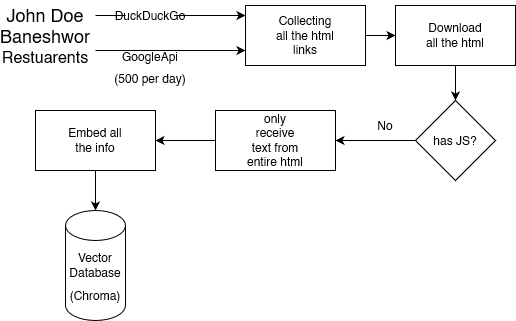

The diagram above was exported from draw.io. Its source (the exported page's mxGraphModel, read from the mxfile embedded in the PNG):
<mxGraphModel dx="894" dy="352" grid="1" gridSize="10" guides="1" tooltips="1" connect="1" arrows="1" fold="1" page="1" pageScale="1" pageWidth="850" pageHeight="1100" math="0" shadow="0">
  <root>
    <mxCell id="0" />
    <mxCell id="1" parent="0" />
    <mxCell id="cPE1OUDLw_-5fG1efsJU-1" value="&lt;div&gt;&lt;font style=&quot;font-size: 18px;&quot;&gt;John Doe Baneshwor&lt;/font&gt;&lt;/div&gt;&lt;div&gt;&lt;font size=&quot;3&quot;&gt;Restuarents&lt;br&gt;&lt;/font&gt;&lt;/div&gt;" style="text;html=1;strokeColor=none;fillColor=none;align=center;verticalAlign=middle;whiteSpace=wrap;rounded=0;" vertex="1" parent="1">
      <mxGeometry x="100" y="100" width="60" height="30" as="geometry" />
    </mxCell>
    <mxCell id="cPE1OUDLw_-5fG1efsJU-7" value="" style="endArrow=classic;html=1;rounded=0;" edge="1" parent="1">
      <mxGeometry width="50" height="50" relative="1" as="geometry">
        <mxPoint x="180" y="130" as="sourcePoint" />
        <mxPoint x="330" y="130" as="targetPoint" />
      </mxGeometry>
    </mxCell>
    <mxCell id="cPE1OUDLw_-5fG1efsJU-8" value="" style="endArrow=classic;html=1;rounded=0;startArrow=none;" edge="1" parent="1" source="cPE1OUDLw_-5fG1efsJU-10">
      <mxGeometry width="50" height="50" relative="1" as="geometry">
        <mxPoint x="200" y="99" as="sourcePoint" />
        <mxPoint x="330" y="95" as="targetPoint" />
      </mxGeometry>
    </mxCell>
    <mxCell id="cPE1OUDLw_-5fG1efsJU-10" value="DuckDuckGo" style="text;html=1;strokeColor=none;fillColor=none;align=center;verticalAlign=middle;whiteSpace=wrap;rounded=0;" vertex="1" parent="1">
      <mxGeometry x="210" y="80" width="50" height="30" as="geometry" />
    </mxCell>
    <mxCell id="cPE1OUDLw_-5fG1efsJU-11" value="" style="endArrow=none;html=1;rounded=0;" edge="1" parent="1" target="cPE1OUDLw_-5fG1efsJU-10">
      <mxGeometry width="50" height="50" relative="1" as="geometry">
        <mxPoint x="180" y="95" as="sourcePoint" />
        <mxPoint x="290" y="99" as="targetPoint" />
      </mxGeometry>
    </mxCell>
    <mxCell id="cPE1OUDLw_-5fG1efsJU-12" value="&lt;div&gt;&lt;font style=&quot;font-size: 12px;&quot;&gt;GoogleApi&lt;/font&gt;&lt;/div&gt;&lt;div&gt;&lt;font style=&quot;font-size: 12px;&quot;&gt;(500 per day)&lt;br&gt;&lt;/font&gt;&lt;/div&gt;" style="text;html=1;strokeColor=none;fillColor=none;align=center;verticalAlign=middle;whiteSpace=wrap;rounded=0;fontSize=18;" vertex="1" parent="1">
      <mxGeometry x="190" y="130" width="90" height="30" as="geometry" />
    </mxCell>
    <mxCell id="cPE1OUDLw_-5fG1efsJU-13" value="" style="rounded=0;whiteSpace=wrap;html=1;fontSize=12;" vertex="1" parent="1">
      <mxGeometry x="330" y="85" width="120" height="60" as="geometry" />
    </mxCell>
    <mxCell id="cPE1OUDLw_-5fG1efsJU-14" value="Collecting all the html links" style="text;html=1;strokeColor=none;fillColor=none;align=center;verticalAlign=middle;whiteSpace=wrap;rounded=0;fontSize=12;" vertex="1" parent="1">
      <mxGeometry x="360" y="100" width="60" height="30" as="geometry" />
    </mxCell>
    <mxCell id="cPE1OUDLw_-5fG1efsJU-15" value="" style="endArrow=classic;html=1;rounded=0;fontSize=12;exitX=1;exitY=0.5;exitDx=0;exitDy=0;" edge="1" parent="1" source="cPE1OUDLw_-5fG1efsJU-13" target="cPE1OUDLw_-5fG1efsJU-16">
      <mxGeometry width="50" height="50" relative="1" as="geometry">
        <mxPoint x="400" y="220" as="sourcePoint" />
        <mxPoint x="400" y="190" as="targetPoint" />
      </mxGeometry>
    </mxCell>
    <mxCell id="cPE1OUDLw_-5fG1efsJU-16" value="" style="rounded=0;whiteSpace=wrap;html=1;fontSize=12;" vertex="1" parent="1">
      <mxGeometry x="480" y="85" width="120" height="60" as="geometry" />
    </mxCell>
    <mxCell id="cPE1OUDLw_-5fG1efsJU-17" value="&lt;div&gt;Download all the html&lt;/div&gt;" style="text;html=1;strokeColor=none;fillColor=none;align=center;verticalAlign=middle;whiteSpace=wrap;rounded=0;fontSize=12;" vertex="1" parent="1">
      <mxGeometry x="510" y="100" width="60" height="30" as="geometry" />
    </mxCell>
    <mxCell id="cPE1OUDLw_-5fG1efsJU-18" value="" style="endArrow=classic;html=1;rounded=0;fontSize=12;exitX=0.5;exitY=1;exitDx=0;exitDy=0;" edge="1" parent="1" source="cPE1OUDLw_-5fG1efsJU-16" target="cPE1OUDLw_-5fG1efsJU-19">
      <mxGeometry width="50" height="50" relative="1" as="geometry">
        <mxPoint x="400" y="220" as="sourcePoint" />
        <mxPoint x="540" y="200" as="targetPoint" />
      </mxGeometry>
    </mxCell>
    <mxCell id="cPE1OUDLw_-5fG1efsJU-19" value="" style="rhombus;whiteSpace=wrap;html=1;fontSize=12;" vertex="1" parent="1">
      <mxGeometry x="500" y="180" width="80" height="80" as="geometry" />
    </mxCell>
    <mxCell id="cPE1OUDLw_-5fG1efsJU-20" value="has JS?" style="text;html=1;strokeColor=none;fillColor=none;align=center;verticalAlign=middle;whiteSpace=wrap;rounded=0;fontSize=12;" vertex="1" parent="1">
      <mxGeometry x="510" y="205" width="60" height="30" as="geometry" />
    </mxCell>
    <mxCell id="cPE1OUDLw_-5fG1efsJU-21" value="" style="endArrow=classic;html=1;rounded=0;fontSize=12;exitX=0;exitY=0.5;exitDx=0;exitDy=0;" edge="1" parent="1" source="cPE1OUDLw_-5fG1efsJU-19">
      <mxGeometry width="50" height="50" relative="1" as="geometry">
        <mxPoint x="400" y="220" as="sourcePoint" />
        <mxPoint x="420" y="220" as="targetPoint" />
      </mxGeometry>
    </mxCell>
    <mxCell id="cPE1OUDLw_-5fG1efsJU-23" value="No" style="text;html=1;strokeColor=none;fillColor=none;align=center;verticalAlign=middle;whiteSpace=wrap;rounded=0;fontSize=12;" vertex="1" parent="1">
      <mxGeometry x="440" y="190" width="60" height="30" as="geometry" />
    </mxCell>
    <mxCell id="cPE1OUDLw_-5fG1efsJU-24" value="" style="rounded=0;whiteSpace=wrap;html=1;fontSize=12;" vertex="1" parent="1">
      <mxGeometry x="300" y="190" width="120" height="60" as="geometry" />
    </mxCell>
    <mxCell id="cPE1OUDLw_-5fG1efsJU-25" value="only receive text from entire html" style="text;html=1;strokeColor=none;fillColor=none;align=center;verticalAlign=middle;whiteSpace=wrap;rounded=0;fontSize=12;" vertex="1" parent="1">
      <mxGeometry x="330" y="205" width="60" height="30" as="geometry" />
    </mxCell>
    <mxCell id="cPE1OUDLw_-5fG1efsJU-26" value="" style="endArrow=classic;html=1;rounded=0;fontSize=12;" edge="1" parent="1" target="cPE1OUDLw_-5fG1efsJU-27">
      <mxGeometry width="50" height="50" relative="1" as="geometry">
        <mxPoint x="300" y="220" as="sourcePoint" />
        <mxPoint x="240" y="220" as="targetPoint" />
      </mxGeometry>
    </mxCell>
    <mxCell id="cPE1OUDLw_-5fG1efsJU-27" value="" style="rounded=0;whiteSpace=wrap;html=1;fontSize=12;" vertex="1" parent="1">
      <mxGeometry x="120" y="190" width="120" height="60" as="geometry" />
    </mxCell>
    <mxCell id="cPE1OUDLw_-5fG1efsJU-28" value="Embed all the info" style="text;html=1;strokeColor=none;fillColor=none;align=center;verticalAlign=middle;whiteSpace=wrap;rounded=0;fontSize=12;" vertex="1" parent="1">
      <mxGeometry x="150" y="205" width="60" height="30" as="geometry" />
    </mxCell>
    <mxCell id="cPE1OUDLw_-5fG1efsJU-29" value="" style="endArrow=classic;html=1;rounded=0;fontSize=12;exitX=0.5;exitY=1;exitDx=0;exitDy=0;" edge="1" parent="1" source="cPE1OUDLw_-5fG1efsJU-27" target="cPE1OUDLw_-5fG1efsJU-30">
      <mxGeometry width="50" height="50" relative="1" as="geometry">
        <mxPoint x="400" y="220" as="sourcePoint" />
        <mxPoint x="180" y="300" as="targetPoint" />
      </mxGeometry>
    </mxCell>
    <mxCell id="cPE1OUDLw_-5fG1efsJU-30" value="" style="shape=cylinder3;whiteSpace=wrap;html=1;boundedLbl=1;backgroundOutline=1;size=15;fontSize=12;" vertex="1" parent="1">
      <mxGeometry x="150" y="290" width="60" height="110" as="geometry" />
    </mxCell>
    <mxCell id="cPE1OUDLw_-5fG1efsJU-31" value="Vector Database" style="text;html=1;strokeColor=none;fillColor=none;align=center;verticalAlign=middle;whiteSpace=wrap;rounded=0;fontSize=12;" vertex="1" parent="1">
      <mxGeometry x="150" y="330" width="60" height="30" as="geometry" />
    </mxCell>
    <mxCell id="cPE1OUDLw_-5fG1efsJU-32" value="&lt;div&gt;(Chroma)&lt;/div&gt;" style="text;html=1;strokeColor=none;fillColor=none;align=center;verticalAlign=middle;whiteSpace=wrap;rounded=0;fontSize=12;" vertex="1" parent="1">
      <mxGeometry x="150" y="360" width="60" height="30" as="geometry" />
    </mxCell>
  </root>
</mxGraphModel>